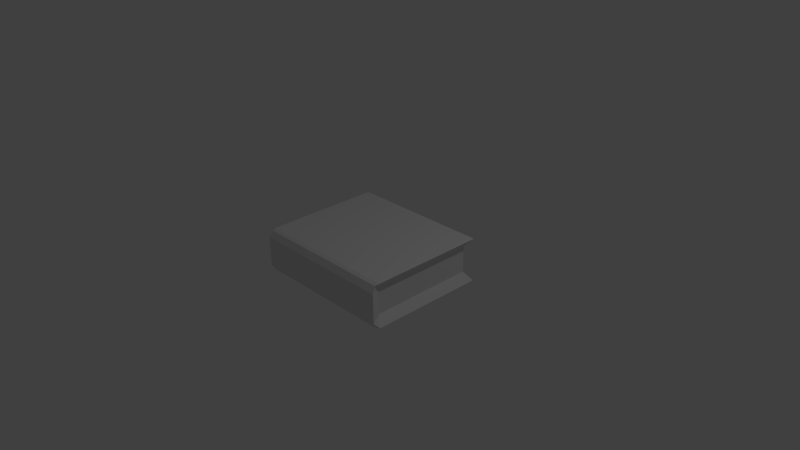 # Source: book.blend  (saved by Blender 2.72.0; exported with 4.5.12 LTS)
import bpy
from mathutils import Matrix  # noqa: F401  (used for matrix-valued properties, if any)

bpy.ops.wm.read_factory_settings(use_empty=True)
scene = bpy.context.scene
scene.name = 'Scene'

# ---- collections
col_collection_1 = bpy.data.collections.new('Collection 1'); scene.collection.children.link(col_collection_1)

# ---- materials (node trees are filled in below, after node groups)
mat_material = bpy.data.materials.new('Material')
mat_material.alpha_threshold = 0.0
mat_material.use_transparent_shadow = False
mat_material.roughness = 0.5
mat_material.line_color = (0.0, 0.0, 0.0, 1.0)

# ---- material node trees

# ---- world
world_world = bpy.data.worlds.new('World'); scene.world = world_world
world_world.color = (0.05088, 0.05088, 0.05088)
world_world.use_sun_shadow = False
world_world.sun_shadow_jitter_overblur = 0.0
world_world.cycles.sampling_method = 'MANUAL'
world_world.cycles.sample_map_resolution = 256

# ---- cameras
cam_camera = bpy.data.cameras.new('Camera')
cam_camera.clip_end = 100.0
cam_camera.lens = 35.0
cam_camera.sensor_width = 32.0
cam_camera.sensor_height = 18.0
cam_camera.ortho_scale = 7.314
cam_camera.dof.focus_distance = 0.0
cam_camera.dof.aperture_fstop = 128.0

# ---- lights
light_lamp = bpy.data.lights.new('Lamp', 'POINT')
light_lamp.transmission_factor = 0.0
light_lamp.cutoff_distance = 30.0
light_lamp.energy = 100.0
light_lamp.shadow_buffer_clip_start = 1.001
light_lamp.shadow_soft_size = 0.1
light_lamp.shadow_maximum_resolution = 0.006
light_lamp.use_absolute_resolution = True
light_lamp.cycles.use_multiple_importance_sampling = False

# ---- meshes
me_cube = bpy.data.meshes.new('Cube')
me_cube.from_pydata([(0.9, 0.72, -0.18), (0.9, -0.72, -0.18), (-0.9, -0.72, -0.18), (-0.9, 0.72, -0.18), (0.9, 0.72, 0.18), (0.9, -0.72, 0.18), (-0.9, -0.72, 0.18), (-0.9, 0.72, 0.18), (1.0, 0.8, 0.3), (1.0, -0.8, 0.3), (-1.0, -0.8, 0.3), (-1.0, 0.8, 0.3), (1.0, 0.8, -0.3), (1.0, -0.8, -0.3), (-1.0, -0.8, -0.3), (-1.0, 0.8, -0.3), (1.0, -0.9, -0.2), (-1.0, -0.9, -0.2), (1.0, -0.9, 0.2), (-1.0, -0.9, 0.2), (0.9804, -0.8498, 0.2833), (-0.9804, -0.8498, 0.2833), (0.9804, -0.8498, -0.2833), (-0.9804, -0.8498, -0.2833)], [], [(2, 3, 15, 14), (7, 6, 10, 11), (0, 4, 5, 1), (14, 13, 22, 23), (2, 6, 7, 3), (4, 0, 3, 7), (8, 11, 10, 9), (2, 14, 23, 17), (4, 7, 11, 8), (5, 4, 8, 9), (12, 13, 14, 15), (13, 1, 16, 22), (3, 0, 12, 15), (0, 1, 13, 12), (16, 18, 19, 17), (19, 18, 20, 21), (16, 17, 23, 22), (5, 9, 20, 18), (10, 6, 19, 21), (9, 10, 21, 20), (6, 2, 17, 19), (1, 5, 18, 16)])
_uv = me_cube.uv_layers.new(name='UVMap')
_uv.uv.foreach_set('vector', [0.3331, 0.5503, 0.3331, 0.895, 0.3021, 0.9069, 0.3021, 0.5239, 0.4264, 0.895, 0.4264, 0.5503, 0.4574, 0.5239, 0.4574, 0.9069, 0.271, 0.895, 0.1778, 0.895, 0.1778, 0.5503, 0.271, 0.5503, 0.4357, 0.0, 0.4357, 0.5, 0.4223, 0.4951, 0.4223, 0.004901, 0.3331, 0.5503, 0.4264, 0.5503, 0.4264, 0.895, 0.3331, 0.895, 0.9689, 0.475, 0.8757, 0.475, 0.8757, 0.025, 0.9689, 0.025, 0.0, 0.5, 6.174e-08, 0.0, 0.4089, 2.98e-08, 0.4089, 0.5, 0.3331, 0.5503, 0.3021, 0.5239, 0.3064, 0.5134, 0.328, 0.5, 0.9689, 0.475, 0.9689, 0.025, 1.0, 0.0, 1.0, 0.5, 0.1778, 0.5503, 0.1778, 0.895, 0.1467, 0.9069, 0.1467, 0.5239, 0.8446, 0.5, 0.4357, 0.5, 0.4357, 0.0, 0.8446, 7.451e-08, 0.3021, 0.5239, 0.271, 0.5503, 0.2762, 0.5, 0.2977, 0.5134, 0.8757, 0.025, 0.8757, 0.475, 0.8446, 0.5, 0.8446, 5.96e-08, 0.271, 0.895, 0.271, 0.5503, 0.3021, 0.5239, 0.3021, 0.9069, 0.1251, 1.0, 0.02156, 1.0, 0.02156, 0.5, 0.1251, 0.5, 0.02156, 0.5, 0.02156, 1.0, 3.087e-08, 0.9951, 0.0, 0.5049, 0.1251, 1.0, 0.1251, 0.5, 0.1467, 0.5049, 0.1467, 0.9951, 0.1778, 0.5503, 0.1467, 0.5239, 0.151, 0.5134, 0.1726, 0.5, 0.4574, 0.5239, 0.4264, 0.5503, 0.4315, 0.5, 0.4531, 0.5134, 0.4089, 0.5, 0.4089, 2.98e-08, 0.4223, 0.004901, 0.4223, 0.4951, 0.4264, 0.5503, 0.3331, 0.5503, 0.328, 0.5, 0.4315, 0.5, 0.271, 0.5503, 0.1778, 0.5503, 0.1726, 0.5, 0.2762, 0.5])
me_cube.materials.append(mat_material)
me_cube.use_remesh_preserve_volume = False
me_cube.use_remesh_preserve_attributes = False
me_cube.use_mirror_vertex_groups = False
me_cube.update()

# ---- objects
ob_cube = bpy.data.objects.new('Cube', me_cube)
ob_lamp = bpy.data.objects.new('Lamp', light_lamp)
ob_camera = bpy.data.objects.new('Camera', cam_camera)

# ---- transforms, parenting, visibility, modifiers, constraints
ob_cube.location = (0.0, 0.0, 0.0)
ob_cube.lock_rotations_4d = False
ob_cube.empty_display_type = 'ARROWS'
ob_cube.lineart.crease_threshold = 0.0
ob_lamp.location = (4.076, 1.005, 5.904)
ob_lamp.rotation_euler = (0.6503, 0.05522, 1.866)
ob_lamp.lock_rotations_4d = False
ob_lamp.empty_display_type = 'ARROWS'
ob_lamp.color = (0.0, 0.0, 0.0, 0.0)
ob_lamp.lineart.crease_threshold = 0.0
ob_camera.location = (7.481, -6.508, 5.344)
ob_camera.rotation_euler = (1.109, 0.01082, 0.8149)
ob_camera.lock_rotations_4d = False
ob_camera.empty_display_type = 'ARROWS'
ob_camera.color = (0.0, 0.0, 0.0, 0.0)
ob_camera.display_type = 'WIRE'
ob_camera.lineart.crease_threshold = 0.0

# ---- collection membership
col_collection_1.objects.link(ob_cube)
col_collection_1.objects.link(ob_lamp)
col_collection_1.objects.link(ob_camera)

# ---- scene / render settings (as saved in the file)
scene.camera = ob_camera
scene.frame_start = 1; scene.frame_end = 250; scene.frame_set(1)
scene.render.engine = 'BLENDER_EEVEE_NEXT'
scene.render.resolution_percentage = 50
scene.render.dither_intensity = 0.0
scene.cycles.use_denoising = False
scene.cycles.samples = 10
scene.cycles.sampling_pattern = 'TABULATED_SOBOL'
scene.cycles.light_sampling_threshold = 0.0
scene.cycles.use_adaptive_sampling = False
scene.cycles.use_light_tree = False
scene.cycles.blur_glossy = 0.0
scene.cycles.pixel_filter_type = 'GAUSSIAN'
scene.cycles.sample_clamp_indirect = 0.0
scene.view_settings.view_transform = 'Standard'
bpy.context.view_layer.update()
